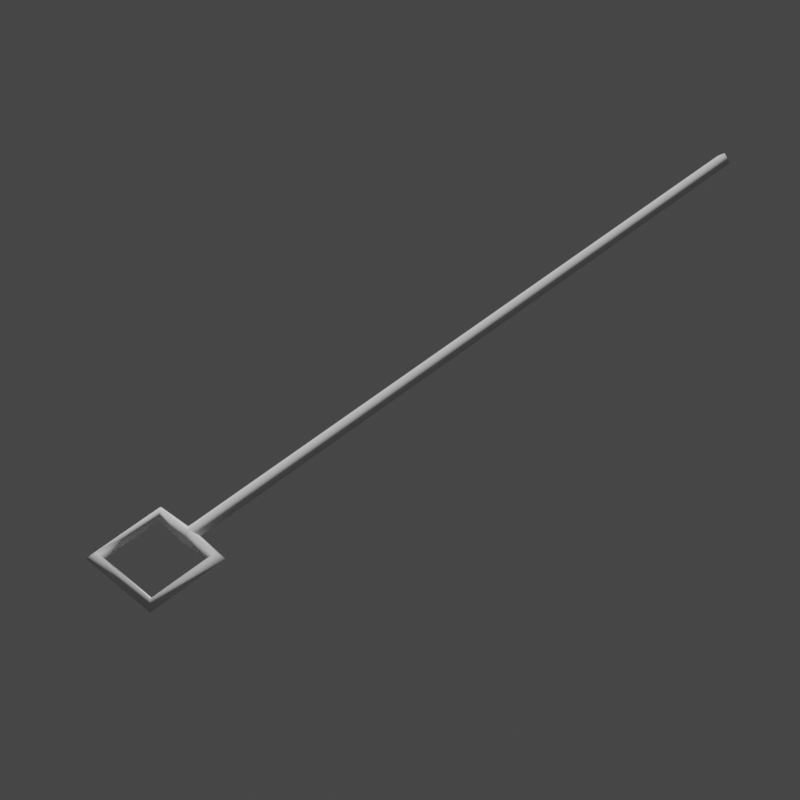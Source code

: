 # Source: Square_Tip.blend  (saved by Blender 3.0.42; exported with 4.5.12 LTS)
import bpy
from mathutils import Matrix  # noqa: F401  (used for matrix-valued properties, if any)

bpy.ops.wm.read_factory_settings(use_empty=True)
scene = bpy.context.scene
scene.name = 'Scene'

# ---- collections
col_collection = bpy.data.collections.new('Collection'); scene.collection.children.link(col_collection)

# ---- node groups
ng_widget_display = bpy.data.node_groups.new('Widget_Display', 'GeometryNodeTree')
_s = ng_widget_display.interface.new_socket(name='Geometry', in_out='OUTPUT', socket_type='NodeSocketGeometry')
_s = ng_widget_display.interface.new_socket(name='Geometry', in_out='INPUT', socket_type='NodeSocketGeometry')
_s = ng_widget_display.interface.new_socket(name='Thickness', in_out='INPUT', socket_type='NodeSocketFloat')
_s.subtype = 'DISTANCE'
_s.default_value = 0.02
_s.min_value = 0.0
_s = ng_widget_display.interface.new_socket(name='Resolution', in_out='INPUT', socket_type='NodeSocketInt')
_s.default_value = 4
_s.min_value = 3
_s.max_value = 512
ng_widget_display.is_modifier = True
_N = ng_widget_display.nodes; _L = ng_widget_display.links
n0 = _N.new('NodeGroupOutput'); n0.name = 'Group Output'; n0.location = (522, 0)
n1 = _N.new('GeometryNodeCurveToMesh'); n1.name = 'Curve to Mesh'; n1.location = (302, 34)
n2 = _N.new('NodeGroupInput'); n2.name = 'Group Input'; n2.location = (-469, 9)
n3 = _N.new('GeometryNodeSetCurveRadius'); n3.name = 'Set Curve Radius'; n3.location = (72, 72)
n4 = _N.new('GeometryNodeMeshToCurve'); n4.name = 'Mesh to Curve'; n4.location = (-155, 102)
n5 = _N.new('GeometryNodeCurvePrimitiveCircle'); n5.name = 'Curve Circle'; n5.location = (72, -70)
n6 = _N.new('GeometryNodeInputNamedAttribute'); n6.name = 'Named Attribute'; n6.location = (277, 34)
n6.inputs[0].default_value = 'radius'
n7 = _N.new('GeometryNodeSwitch'); n7.name = 'Switch'; n7.location = (277, 34)
n7.input_type = 'FLOAT'
n7.inputs[1].default_value = 1.0
_L.new(n2.outputs[0], n4.inputs[0])
_L.new(n4.outputs[0], n3.inputs[0])
_L.new(n1.outputs[0], n0.inputs[0])
_L.new(n5.outputs[0], n1.inputs[1])
_L.new(n2.outputs[2], n5.inputs[0])
_L.new(n3.outputs[0], n1.inputs[0])
_L.new(n2.outputs[1], n3.inputs[2])
_L.new(n6.outputs[1], n7.inputs[0])
_L.new(n6.outputs[0], n7.inputs[2])
_L.new(n7.outputs[0], n1.inputs[2])
n0.is_active_output = True

# ---- world
world_world = bpy.data.worlds.new('World'); scene.world = world_world
world_world.use_nodes = True; world_world.node_tree.nodes.clear()
_N = world_world.node_tree.nodes; _L = world_world.node_tree.links
n0 = _N.new('ShaderNodeOutputWorld'); n0.name = 'World Output'; n0.location = (300, 300)
n1 = _N.new('ShaderNodeBackground'); n1.name = 'Background'; n1.location = (10, 300)
n1.inputs[0].default_value = (0.05088, 0.05088, 0.05088, 1.0)
_L.new(n1.outputs[0], n0.inputs[0])
n0.is_active_output = True
world_world.color = (0.05088, 0.05088, 0.05088)
world_world.use_sun_shadow = False
world_world.sun_shadow_jitter_overblur = 0.0

# ---- cameras
cam_camera = bpy.data.cameras.new('Camera')
cam_camera.lens = 100.0

# ---- meshes
me_wgt_rig_f_index_01_master_l = bpy.data.meshes.new('WGT-rig_f_index.01_master.L')
me_wgt_rig_f_index_01_master_l.from_pydata([(0.0, 0.0, 0.0), (0.0, 1.0, 0.0), (0.05, 1.0, 0.0), (0.05, 1.1, 0.0), (-0.05, 1.1, 0.0), (-0.05, 1.0, 0.0)], [(0, 1), (1, 2), (2, 3), (3, 4), (4, 5), (5, 1)], [])
me_wgt_rig_f_index_01_master_l.use_remesh_fix_poles = True
me_wgt_rig_f_index_01_master_l.use_remesh_preserve_attributes = False
me_wgt_rig_f_index_01_master_l.use_mirror_vertex_groups = False
me_wgt_rig_f_index_01_master_l.update()
me_wgt_rig_f_index_01_master_l_001 = bpy.data.meshes.new('WGT-rig_f_index.01_master.L.001')
me_wgt_rig_f_index_01_master_l_001.from_pydata([(0.0, 0.0, 0.0), (0.0, 0.9033, 0.0), (0.04516, 0.9033, 0.0), (0.04516, 0.9936, 0.0), (-0.04516, 0.9936, 0.0), (-0.04516, 0.9033, 0.0)], [(0, 1), (1, 2), (2, 3), (3, 4), (4, 5), (5, 1)], [])
me_wgt_rig_f_index_01_master_l_001.use_remesh_fix_poles = True
me_wgt_rig_f_index_01_master_l_001.use_remesh_preserve_attributes = False
me_wgt_rig_f_index_01_master_l_001.use_mirror_vertex_groups = False
me_wgt_rig_f_index_01_master_l_001.update()

# ---- objects
ob_widget = bpy.data.objects.new('Widget', me_wgt_rig_f_index_01_master_l)
ob_widget_thumbnail_mesh = bpy.data.objects.new('Widget_Thumbnail_Mesh', me_wgt_rig_f_index_01_master_l_001)
ob_camera_widget_thumbnail_mesh = bpy.data.objects.new('Camera_Widget_Thumbnail_Mesh', cam_camera)

# ---- transforms, parenting, visibility, modifiers, constraints
ob_widget.location = (0.0, 0.0, 0.0)
ob_widget.lineart.crease_threshold = 0.0
ob_widget_thumbnail_mesh.location = (0.0, 0.0, 0.0)
ob_widget_thumbnail_mesh.lineart.crease_threshold = 0.0
_m = ob_widget_thumbnail_mesh.modifiers.new('Widget_Display', 'NODES')
_m.node_group = ng_widget_display
_gi = [s.identifier for s in ng_widget_display.interface.items_tree if s.item_type == 'SOCKET' and s.in_out == 'INPUT']
_m[_gi[1]] = 0.01  # Thickness
ob_camera_widget_thumbnail_mesh.location = (-1.276, 1.858, 1.783)
ob_camera_widget_thumbnail_mesh.rotation_euler = (0.7854, 4.053e-10, -2.356)

# ---- collection membership
col_collection.objects.link(ob_widget)
col_collection.objects.link(ob_widget_thumbnail_mesh)
col_collection.objects.link(ob_camera_widget_thumbnail_mesh)

# ---- scene / render settings (as saved in the file)
scene.camera = ob_camera_widget_thumbnail_mesh
scene.frame_start = 1; scene.frame_end = 250; scene.frame_set(1)
scene.render.engine = 'BLENDER_EEVEE_NEXT'
scene.render.resolution_x = 1080
scene.cycles.sampling_pattern = 'TABULATED_SOBOL'
scene.cycles.use_light_tree = False
scene.view_settings.view_transform = 'Filmic'
bpy.context.view_layer.update()

# ---- added for rendering (the .blend has no usable light): sun
light_auto_sun = bpy.data.lights.new('AutoSun', 'SUN')
light_auto_sun.energy = 3.0
light_auto_sun.angle = 0.0523599
ob_auto_sun = bpy.data.objects.new('AutoSun', light_auto_sun)
scene.collection.objects.link(ob_auto_sun)
ob_auto_sun.rotation_euler = (0.872665, 0.174533, 0.523599)
bpy.context.view_layer.update()
